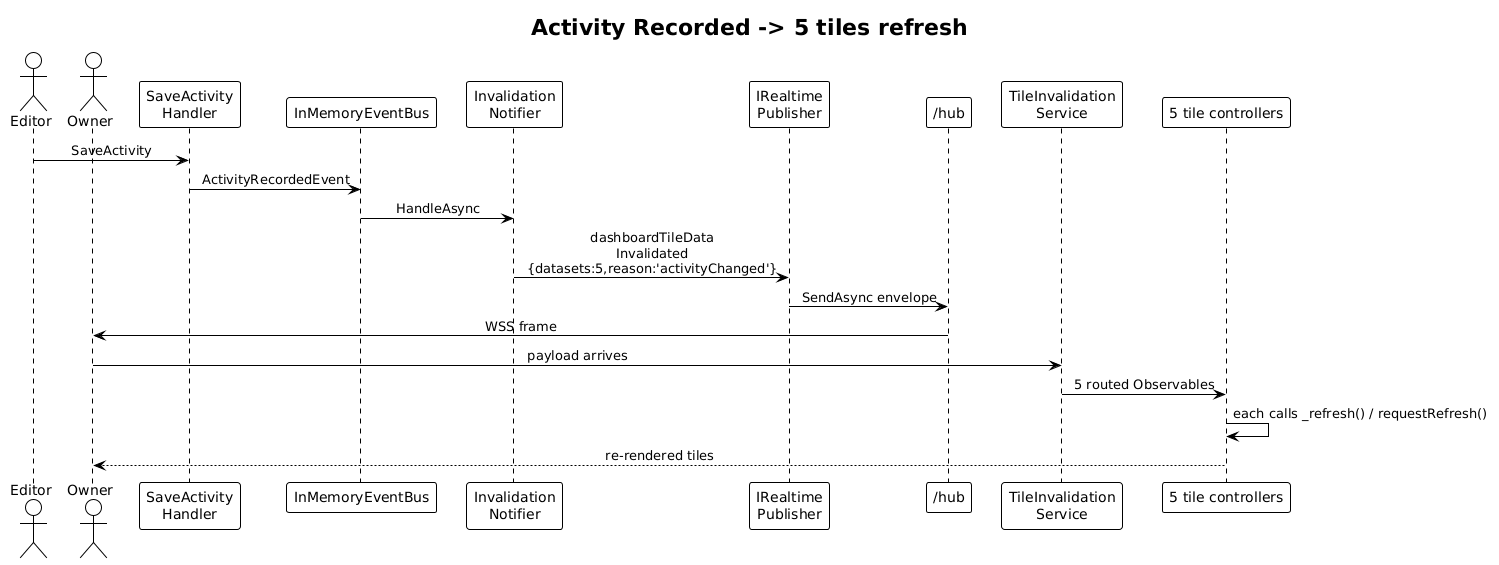

The diagram above was rendered by PlantUML. Its source (embedded in the PNG):
@startuml
!theme plain
skinparam sequenceMessageAlign center

title Activity Recorded -> 5 tiles refresh

actor B as "Editor"
actor A as "Owner"
participant "SaveActivity\nHandler" as SH
participant "InMemoryEventBus" as BUS
participant "Invalidation\nNotifier" as NOT
participant "IRealtime\nPublisher" as PUB
participant "/hub" as HUB
participant "TileInvalidation\nService" as SVC
participant "5 tile controllers" as TC

B -> SH: SaveActivity
SH -> BUS: ActivityRecordedEvent
BUS -> NOT: HandleAsync
NOT -> PUB: dashboardTileData\nInvalidated\n{datasets:5,reason:'activityChanged'}
PUB -> HUB: SendAsync envelope
HUB -> A: WSS frame
A -> SVC: payload arrives
SVC -> TC: 5 routed Observables
TC -> TC: each calls _refresh() / requestRefresh()
TC --> A: re-rendered tiles
@enduml